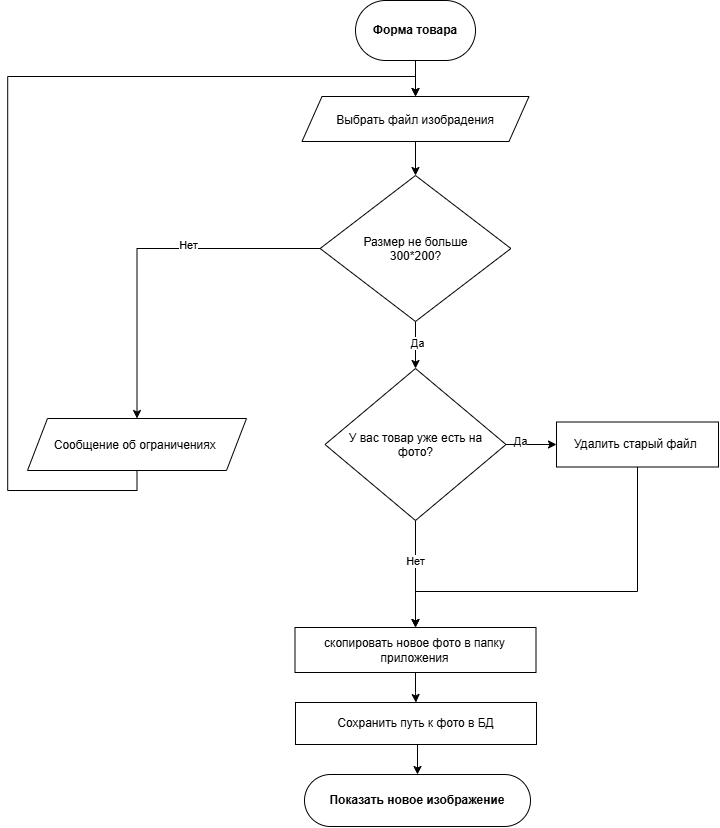

The diagram above was exported from draw.io. Its source (the exported page's mxGraphModel, read from the mxfile embedded in the PNG):
<mxGraphModel dx="1430" dy="3064" grid="0" gridSize="10" guides="1" tooltips="1" connect="1" arrows="1" fold="1" page="0" pageScale="1" pageWidth="827" pageHeight="1169" math="0" shadow="0">
  <root>
    <mxCell id="0" />
    <mxCell id="1" parent="0" />
    <mxCell id="Ue1lJOwprihPPpyoM17d-71" edge="1" parent="1" source="Ue1lJOwprihPPpyoM17d-69" style="edgeStyle=orthogonalEdgeStyle;rounded=0;orthogonalLoop=1;jettySize=auto;html=1;exitX=0.5;exitY=1;exitDx=0;exitDy=0;entryX=0.5;entryY=0;entryDx=0;entryDy=0;" target="Ue1lJOwprihPPpyoM17d-70">
      <mxGeometry relative="1" as="geometry" />
    </mxCell>
    <mxCell id="Ue1lJOwprihPPpyoM17d-69" parent="1" style="rounded=1;whiteSpace=wrap;html=1;glass=0;fontStyle=1;arcSize=50;roundedPerimeter=1;" value="Форма товара" vertex="1">
      <mxGeometry height="60" width="120" x="277" y="-2229" as="geometry" />
    </mxCell>
    <mxCell id="Ue1lJOwprihPPpyoM17d-75" edge="1" parent="1" source="Ue1lJOwprihPPpyoM17d-70" style="edgeStyle=orthogonalEdgeStyle;rounded=0;orthogonalLoop=1;jettySize=auto;html=1;exitX=0.5;exitY=1;exitDx=0;exitDy=0;entryX=0.5;entryY=0;entryDx=0;entryDy=0;" target="Ue1lJOwprihPPpyoM17d-72">
      <mxGeometry relative="1" as="geometry" />
    </mxCell>
    <mxCell id="Ue1lJOwprihPPpyoM17d-70" parent="1" style="shape=parallelogram;perimeter=parallelogramPerimeter;whiteSpace=wrap;html=1;shapeInside=1;fixedSize=1;" value="Выбрать файл изобрадения" vertex="1">
      <mxGeometry height="45" width="227" x="223.5" y="-2133" as="geometry" />
    </mxCell>
    <mxCell id="Ue1lJOwprihPPpyoM17d-76" edge="1" parent="1" source="Ue1lJOwprihPPpyoM17d-72" style="edgeStyle=orthogonalEdgeStyle;rounded=0;orthogonalLoop=1;jettySize=auto;html=1;exitX=0.5;exitY=1;exitDx=0;exitDy=0;entryX=0.5;entryY=0;entryDx=0;entryDy=0;" target="Ue1lJOwprihPPpyoM17d-74">
      <mxGeometry relative="1" as="geometry" />
    </mxCell>
    <mxCell id="Ue1lJOwprihPPpyoM17d-77" connectable="0" parent="Ue1lJOwprihPPpyoM17d-76" style="edgeLabel;html=1;align=center;verticalAlign=middle;resizable=0;points=[];" value="Да" vertex="1">
      <mxGeometry relative="1" x="-0.1026" y="1" as="geometry">
        <mxPoint as="offset" />
      </mxGeometry>
    </mxCell>
    <mxCell id="Ue1lJOwprihPPpyoM17d-79" edge="1" parent="1" source="Ue1lJOwprihPPpyoM17d-72" style="edgeStyle=orthogonalEdgeStyle;rounded=0;orthogonalLoop=1;jettySize=auto;html=1;exitX=0;exitY=0.5;exitDx=0;exitDy=0;entryX=0.5;entryY=0;entryDx=0;entryDy=0;" target="Ue1lJOwprihPPpyoM17d-78">
      <mxGeometry relative="1" as="geometry" />
    </mxCell>
    <mxCell id="Ue1lJOwprihPPpyoM17d-80" connectable="0" parent="Ue1lJOwprihPPpyoM17d-79" style="edgeLabel;html=1;align=center;verticalAlign=middle;resizable=0;points=[];" value="Нет" vertex="1">
      <mxGeometry relative="1" x="-0.2545" y="-4" as="geometry">
        <mxPoint as="offset" />
      </mxGeometry>
    </mxCell>
    <mxCell id="Ue1lJOwprihPPpyoM17d-72" parent="1" style="rhombus;whiteSpace=wrap;html=1;shapeInside=1;" value="Размер не больше 300*200?" vertex="1">
      <mxGeometry height="146" width="190.75" x="241.63" y="-2054" as="geometry" />
    </mxCell>
    <mxCell id="Ue1lJOwprihPPpyoM17d-83" edge="1" parent="1" source="Ue1lJOwprihPPpyoM17d-74" style="edgeStyle=orthogonalEdgeStyle;rounded=0;orthogonalLoop=1;jettySize=auto;html=1;" target="Ue1lJOwprihPPpyoM17d-82" value="">
      <mxGeometry relative="1" as="geometry" />
    </mxCell>
    <mxCell id="Ue1lJOwprihPPpyoM17d-84" connectable="0" parent="Ue1lJOwprihPPpyoM17d-83" style="edgeLabel;html=1;align=center;verticalAlign=middle;resizable=0;points=[];" value="Да" vertex="1">
      <mxGeometry relative="1" x="-0.4333" y="4" as="geometry">
        <mxPoint as="offset" />
      </mxGeometry>
    </mxCell>
    <mxCell id="Ue1lJOwprihPPpyoM17d-86" edge="1" parent="1" source="Ue1lJOwprihPPpyoM17d-74" style="edgeStyle=orthogonalEdgeStyle;rounded=0;orthogonalLoop=1;jettySize=auto;html=1;" target="Ue1lJOwprihPPpyoM17d-85" value="">
      <mxGeometry relative="1" as="geometry" />
    </mxCell>
    <mxCell id="Ue1lJOwprihPPpyoM17d-87" connectable="0" parent="Ue1lJOwprihPPpyoM17d-86" style="edgeLabel;html=1;align=center;verticalAlign=middle;resizable=0;points=[];" value="Нет" vertex="1">
      <mxGeometry relative="1" x="-0.2552" as="geometry">
        <mxPoint as="offset" />
      </mxGeometry>
    </mxCell>
    <mxCell id="Ue1lJOwprihPPpyoM17d-74" parent="1" style="rhombus;whiteSpace=wrap;html=1;shapeInside=1;" value="У вас товар уже есть на фото?" vertex="1">
      <mxGeometry height="152" width="180.99" x="246.5" y="-1861" as="geometry" />
    </mxCell>
    <mxCell id="Ue1lJOwprihPPpyoM17d-81" edge="1" parent="1" source="Ue1lJOwprihPPpyoM17d-78" style="edgeStyle=orthogonalEdgeStyle;rounded=0;orthogonalLoop=1;jettySize=auto;html=1;exitX=0.5;exitY=1;exitDx=0;exitDy=0;entryX=0.5;entryY=0;entryDx=0;entryDy=0;" target="Ue1lJOwprihPPpyoM17d-70">
      <mxGeometry relative="1" as="geometry">
        <Array as="points">
          <mxPoint x="58.5" y="-1739" />
          <mxPoint x="-70.8" y="-1739" />
          <mxPoint x="-70.8" y="-2153" />
          <mxPoint x="337" y="-2153" />
        </Array>
      </mxGeometry>
    </mxCell>
    <mxCell id="Ue1lJOwprihPPpyoM17d-78" parent="1" style="shape=parallelogram;perimeter=parallelogramPerimeter;whiteSpace=wrap;html=1;shapeInside=1;fixedSize=1;" value="Сообщение об ограничениях&amp;nbsp;" vertex="1">
      <mxGeometry height="52" width="219" x="-51" y="-1811" as="geometry" />
    </mxCell>
    <mxCell id="Ue1lJOwprihPPpyoM17d-88" edge="1" parent="1" source="Ue1lJOwprihPPpyoM17d-82" style="edgeStyle=orthogonalEdgeStyle;rounded=0;orthogonalLoop=1;jettySize=auto;html=1;entryX=0.5;entryY=0;entryDx=0;entryDy=0;" target="Ue1lJOwprihPPpyoM17d-85">
      <mxGeometry relative="1" as="geometry">
        <Array as="points">
          <mxPoint x="559" y="-1638" />
          <mxPoint x="337" y="-1638" />
        </Array>
      </mxGeometry>
    </mxCell>
    <mxCell id="Ue1lJOwprihPPpyoM17d-82" parent="1" style="whiteSpace=wrap;html=1;" value="Удалить старый файл&amp;nbsp;" vertex="1">
      <mxGeometry height="45" width="162" x="478" y="-1807.5" as="geometry" />
    </mxCell>
    <mxCell id="Ue1lJOwprihPPpyoM17d-90" edge="1" parent="1" source="Ue1lJOwprihPPpyoM17d-85" style="edgeStyle=orthogonalEdgeStyle;rounded=0;orthogonalLoop=1;jettySize=auto;html=1;" target="Ue1lJOwprihPPpyoM17d-89" value="">
      <mxGeometry relative="1" as="geometry" />
    </mxCell>
    <mxCell id="Ue1lJOwprihPPpyoM17d-85" parent="1" style="whiteSpace=wrap;html=1;" value="скопировать новое фото в папку приложения" vertex="1">
      <mxGeometry height="45" width="241.01" x="216.49" y="-1602" as="geometry" />
    </mxCell>
    <mxCell id="Ue1lJOwprihPPpyoM17d-93" edge="1" parent="1" source="Ue1lJOwprihPPpyoM17d-89" style="edgeStyle=orthogonalEdgeStyle;rounded=0;orthogonalLoop=1;jettySize=auto;html=1;exitX=0.5;exitY=1;exitDx=0;exitDy=0;entryX=0.5;entryY=0;entryDx=0;entryDy=0;" target="Ue1lJOwprihPPpyoM17d-92">
      <mxGeometry relative="1" as="geometry" />
    </mxCell>
    <mxCell id="Ue1lJOwprihPPpyoM17d-89" parent="1" style="whiteSpace=wrap;html=1;" value="Сохранить путь к фото в БД" vertex="1">
      <mxGeometry height="42" width="241.01" x="216.99" y="-1527" as="geometry" />
    </mxCell>
    <mxCell id="Ue1lJOwprihPPpyoM17d-92" parent="1" style="rounded=1;whiteSpace=wrap;html=1;glass=0;fontStyle=1;arcSize=50;roundedPerimeter=1;" value="Показать новое изображение" vertex="1">
      <mxGeometry height="52" width="226" x="226" y="-1455" as="geometry" />
    </mxCell>
  </root>
</mxGraphModel>